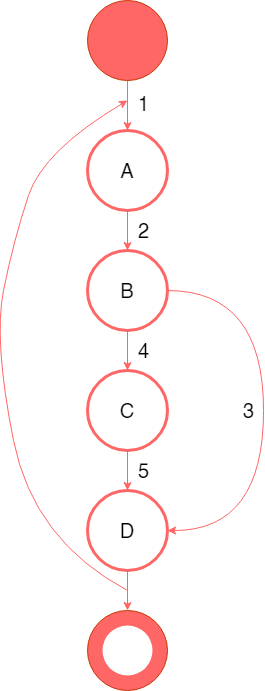

The diagram above was exported from draw.io. Its source (the exported page's mxGraphModel, read from the mxfile embedded in the PNG):
<mxGraphModel dx="445" dy="1445" grid="1" gridSize="10" guides="1" tooltips="1" connect="1" arrows="1" fold="1" page="1" pageScale="1" pageWidth="827" pageHeight="1169" math="0" shadow="0">
  <root>
    <mxCell id="0" />
    <mxCell id="1" parent="0" />
    <mxCell id="W8uggQn7B4ikshPQJvNj-3" style="edgeStyle=orthogonalEdgeStyle;rounded=0;orthogonalLoop=1;jettySize=auto;html=1;strokeColor=#FF6666;" parent="1" source="W8uggQn7B4ikshPQJvNj-1" target="W8uggQn7B4ikshPQJvNj-2" edge="1">
      <mxGeometry relative="1" as="geometry" />
    </mxCell>
    <mxCell id="W8uggQn7B4ikshPQJvNj-1" value="" style="ellipse;whiteSpace=wrap;html=1;aspect=fixed;fillColor=#FF6666;fontColor=#000000;strokeColor=#C73500;" parent="1" vertex="1">
      <mxGeometry x="334" y="150" width="80" height="80" as="geometry" />
    </mxCell>
    <mxCell id="W8uggQn7B4ikshPQJvNj-7" style="edgeStyle=orthogonalEdgeStyle;rounded=0;orthogonalLoop=1;jettySize=auto;html=1;strokeColor=#FF6666;" parent="1" source="W8uggQn7B4ikshPQJvNj-2" target="W8uggQn7B4ikshPQJvNj-4" edge="1">
      <mxGeometry relative="1" as="geometry" />
    </mxCell>
    <mxCell id="W8uggQn7B4ikshPQJvNj-2" value="&lt;font style=&quot;font-size: 20px;&quot;&gt;A&lt;/font&gt;" style="ellipse;whiteSpace=wrap;html=1;aspect=fixed;strokeColor=#FF6666;fillColor=#FFFFFF;strokeWidth=3;" parent="1" vertex="1">
      <mxGeometry x="334" y="280" width="80" height="80" as="geometry" />
    </mxCell>
    <mxCell id="W8uggQn7B4ikshPQJvNj-8" style="edgeStyle=orthogonalEdgeStyle;rounded=0;orthogonalLoop=1;jettySize=auto;html=1;strokeColor=#FF6666;" parent="1" source="W8uggQn7B4ikshPQJvNj-4" target="W8uggQn7B4ikshPQJvNj-5" edge="1">
      <mxGeometry relative="1" as="geometry" />
    </mxCell>
    <mxCell id="W8uggQn7B4ikshPQJvNj-10" style="edgeStyle=orthogonalEdgeStyle;rounded=0;orthogonalLoop=1;jettySize=auto;html=1;curved=1;strokeColor=#FF6666;" parent="1" source="W8uggQn7B4ikshPQJvNj-4" target="W8uggQn7B4ikshPQJvNj-6" edge="1">
      <mxGeometry relative="1" as="geometry">
        <Array as="points">
          <mxPoint x="510" y="440" />
          <mxPoint x="510" y="680" />
        </Array>
      </mxGeometry>
    </mxCell>
    <mxCell id="W8uggQn7B4ikshPQJvNj-4" value="&lt;font style=&quot;font-size: 20px;&quot;&gt;B&lt;/font&gt;" style="ellipse;whiteSpace=wrap;html=1;aspect=fixed;strokeColor=#FF6666;fillColor=#FFFFFF;strokeWidth=3;" parent="1" vertex="1">
      <mxGeometry x="334" y="400" width="80" height="80" as="geometry" />
    </mxCell>
    <mxCell id="W8uggQn7B4ikshPQJvNj-9" style="edgeStyle=orthogonalEdgeStyle;rounded=0;orthogonalLoop=1;jettySize=auto;html=1;strokeColor=#FF6666;" parent="1" source="W8uggQn7B4ikshPQJvNj-5" target="W8uggQn7B4ikshPQJvNj-6" edge="1">
      <mxGeometry relative="1" as="geometry" />
    </mxCell>
    <mxCell id="W8uggQn7B4ikshPQJvNj-5" value="&lt;font style=&quot;font-size: 20px;&quot;&gt;C&lt;/font&gt;" style="ellipse;whiteSpace=wrap;html=1;aspect=fixed;strokeColor=#FF6666;fillColor=#FFFFFF;strokeWidth=3;" parent="1" vertex="1">
      <mxGeometry x="334" y="520" width="80" height="80" as="geometry" />
    </mxCell>
    <mxCell id="W8uggQn7B4ikshPQJvNj-12" style="edgeStyle=orthogonalEdgeStyle;rounded=0;orthogonalLoop=1;jettySize=auto;html=1;strokeColor=#FF6666;" parent="1" source="W8uggQn7B4ikshPQJvNj-6" target="W8uggQn7B4ikshPQJvNj-11" edge="1">
      <mxGeometry relative="1" as="geometry" />
    </mxCell>
    <mxCell id="W8uggQn7B4ikshPQJvNj-6" value="&lt;font style=&quot;font-size: 20px;&quot;&gt;D&lt;/font&gt;" style="ellipse;whiteSpace=wrap;html=1;aspect=fixed;strokeColor=#FF6666;fillColor=#FFFFFF;strokeWidth=3;" parent="1" vertex="1">
      <mxGeometry x="334" y="640" width="80" height="80" as="geometry" />
    </mxCell>
    <mxCell id="W8uggQn7B4ikshPQJvNj-11" value="" style="ellipse;whiteSpace=wrap;html=1;aspect=fixed;fillColor=#FF6666;fontColor=#000000;strokeColor=#C73500;" parent="1" vertex="1">
      <mxGeometry x="334" y="760" width="80" height="80" as="geometry" />
    </mxCell>
    <mxCell id="W8uggQn7B4ikshPQJvNj-13" value="" style="ellipse;whiteSpace=wrap;html=1;aspect=fixed;fillColor=#FFFFFF;strokeColor=none;" parent="1" vertex="1">
      <mxGeometry x="349" y="775" width="50" height="50" as="geometry" />
    </mxCell>
    <mxCell id="W8uggQn7B4ikshPQJvNj-15" value="" style="endArrow=classic;html=1;rounded=0;curved=1;strokeColor=#FF6666;" parent="1" edge="1">
      <mxGeometry width="50" height="50" relative="1" as="geometry">
        <mxPoint x="374" y="740" as="sourcePoint" />
        <mxPoint x="374" y="250" as="targetPoint" />
        <Array as="points">
          <mxPoint x="280" y="690" />
          <mxPoint x="240" y="490" />
          <mxPoint x="260" y="390" />
          <mxPoint x="290" y="300" />
        </Array>
      </mxGeometry>
    </mxCell>
    <mxCell id="0dYND2dMYDygX_ZCZRmT-1" value="&lt;font style=&quot;font-size: 20px;&quot;&gt;1&lt;/font&gt;" style="text;html=1;align=center;verticalAlign=middle;resizable=0;points=[];autosize=1;strokeColor=none;fillColor=none;" vertex="1" parent="1">
      <mxGeometry x="375" y="233" width="30" height="40" as="geometry" />
    </mxCell>
    <mxCell id="0dYND2dMYDygX_ZCZRmT-2" value="&lt;font style=&quot;font-size: 20px;&quot;&gt;2&lt;/font&gt;" style="text;html=1;align=center;verticalAlign=middle;resizable=0;points=[];autosize=1;strokeColor=none;fillColor=none;" vertex="1" parent="1">
      <mxGeometry x="375" y="360" width="30" height="40" as="geometry" />
    </mxCell>
    <mxCell id="0dYND2dMYDygX_ZCZRmT-3" value="&lt;font style=&quot;font-size: 20px;&quot;&gt;3&lt;/font&gt;" style="text;html=1;align=center;verticalAlign=middle;resizable=0;points=[];autosize=1;strokeColor=none;fillColor=none;" vertex="1" parent="1">
      <mxGeometry x="480" y="540" width="30" height="40" as="geometry" />
    </mxCell>
    <mxCell id="0dYND2dMYDygX_ZCZRmT-4" value="&lt;font style=&quot;font-size: 20px;&quot;&gt;4&lt;/font&gt;" style="text;html=1;align=center;verticalAlign=middle;resizable=0;points=[];autosize=1;strokeColor=none;fillColor=none;" vertex="1" parent="1">
      <mxGeometry x="375" y="480" width="30" height="40" as="geometry" />
    </mxCell>
    <mxCell id="0dYND2dMYDygX_ZCZRmT-5" value="&lt;font style=&quot;font-size: 20px;&quot;&gt;5&lt;/font&gt;" style="text;html=1;align=center;verticalAlign=middle;resizable=0;points=[];autosize=1;strokeColor=none;fillColor=none;" vertex="1" parent="1">
      <mxGeometry x="375" y="600" width="30" height="40" as="geometry" />
    </mxCell>
  </root>
</mxGraphModel>